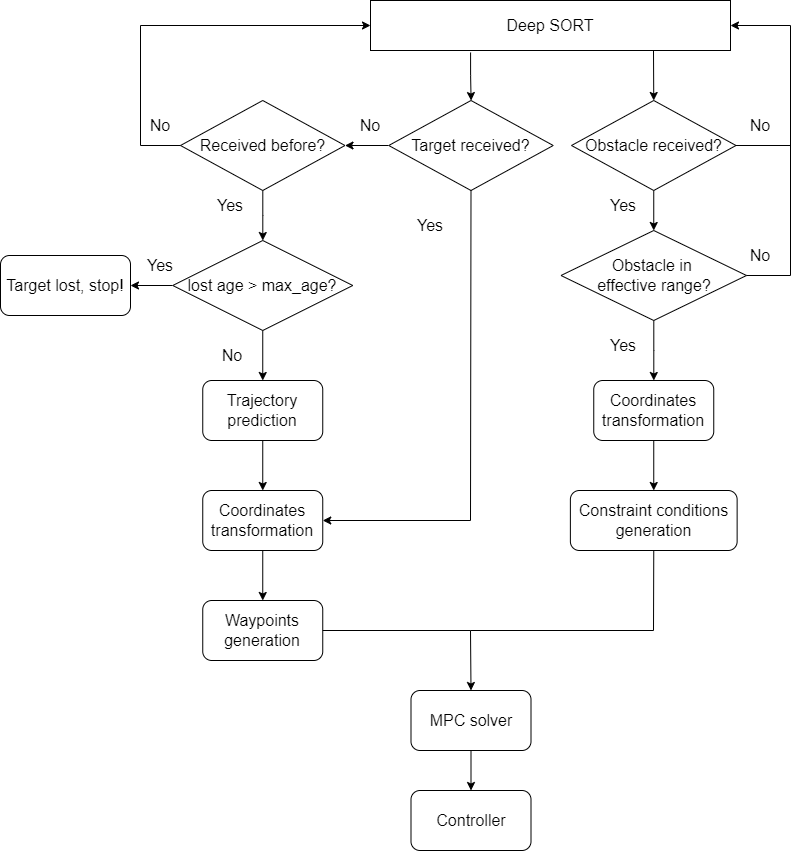

The diagram above was exported from draw.io. Its source (the exported page's mxGraphModel, read from the mxfile embedded in the PNG):
<mxGraphModel dx="2249" dy="762" grid="1" gridSize="10" guides="1" tooltips="1" connect="1" arrows="1" fold="1" page="1" pageScale="1" pageWidth="827" pageHeight="1169" math="0" shadow="0">
  <root>
    <mxCell id="0" />
    <mxCell id="1" parent="0" />
    <mxCell id="Ow4vep6MeH7rw_QkGYBp-24" value="" style="edgeStyle=orthogonalEdgeStyle;rounded=0;orthogonalLoop=1;jettySize=auto;html=1;fontSize=16;exitX=0.278;exitY=1.04;exitDx=0;exitDy=0;exitPerimeter=0;" parent="1" source="Ow4vep6MeH7rw_QkGYBp-1" target="Ow4vep6MeH7rw_QkGYBp-2" edge="1">
      <mxGeometry relative="1" as="geometry" />
    </mxCell>
    <mxCell id="Ow4vep6MeH7rw_QkGYBp-1" value="&lt;font style=&quot;font-size: 16px;&quot;&gt;Deep SORT&lt;/font&gt;" style="rounded=0;whiteSpace=wrap;html=1;" parent="1" vertex="1">
      <mxGeometry x="280" y="50" width="360" height="50" as="geometry" />
    </mxCell>
    <mxCell id="Ow4vep6MeH7rw_QkGYBp-19" value="" style="edgeStyle=orthogonalEdgeStyle;rounded=0;orthogonalLoop=1;jettySize=auto;html=1;fontSize=16;" parent="1" source="Ow4vep6MeH7rw_QkGYBp-2" target="Ow4vep6MeH7rw_QkGYBp-4" edge="1">
      <mxGeometry relative="1" as="geometry" />
    </mxCell>
    <mxCell id="Ow4vep6MeH7rw_QkGYBp-2" value="Target received?" style="rhombus;whiteSpace=wrap;html=1;fontSize=16;" parent="1" vertex="1">
      <mxGeometry x="298.25" y="150" width="164.5" height="90" as="geometry" />
    </mxCell>
    <mxCell id="Ow4vep6MeH7rw_QkGYBp-10" value="" style="edgeStyle=orthogonalEdgeStyle;rounded=0;orthogonalLoop=1;jettySize=auto;html=1;fontSize=16;" parent="1" source="Ow4vep6MeH7rw_QkGYBp-4" target="Ow4vep6MeH7rw_QkGYBp-7" edge="1">
      <mxGeometry relative="1" as="geometry" />
    </mxCell>
    <mxCell id="Ow4vep6MeH7rw_QkGYBp-4" value="Received before?" style="rhombus;whiteSpace=wrap;html=1;fontSize=16;" parent="1" vertex="1">
      <mxGeometry x="90" y="150" width="164.5" height="90" as="geometry" />
    </mxCell>
    <mxCell id="Ow4vep6MeH7rw_QkGYBp-5" value="" style="endArrow=classic;html=1;rounded=0;fontSize=16;exitX=0;exitY=0.5;exitDx=0;exitDy=0;entryX=0;entryY=0.5;entryDx=0;entryDy=0;" parent="1" source="Ow4vep6MeH7rw_QkGYBp-4" target="Ow4vep6MeH7rw_QkGYBp-1" edge="1">
      <mxGeometry width="50" height="50" relative="1" as="geometry">
        <mxPoint x="390" y="410" as="sourcePoint" />
        <mxPoint x="440" y="360" as="targetPoint" />
        <Array as="points">
          <mxPoint x="50" y="195" />
          <mxPoint x="50" y="75" />
        </Array>
      </mxGeometry>
    </mxCell>
    <mxCell id="Ow4vep6MeH7rw_QkGYBp-6" value="No" style="text;html=1;strokeColor=none;fillColor=none;align=center;verticalAlign=middle;whiteSpace=wrap;rounded=0;fontSize=16;" parent="1" vertex="1">
      <mxGeometry x="40" y="160" width="60" height="30" as="geometry" />
    </mxCell>
    <mxCell id="Ow4vep6MeH7rw_QkGYBp-9" value="" style="edgeStyle=orthogonalEdgeStyle;rounded=0;orthogonalLoop=1;jettySize=auto;html=1;fontSize=16;" parent="1" source="Ow4vep6MeH7rw_QkGYBp-7" target="Ow4vep6MeH7rw_QkGYBp-8" edge="1">
      <mxGeometry relative="1" as="geometry" />
    </mxCell>
    <mxCell id="Ow4vep6MeH7rw_QkGYBp-14" value="" style="edgeStyle=orthogonalEdgeStyle;rounded=0;orthogonalLoop=1;jettySize=auto;html=1;fontSize=16;" parent="1" source="Ow4vep6MeH7rw_QkGYBp-7" target="Ow4vep6MeH7rw_QkGYBp-13" edge="1">
      <mxGeometry relative="1" as="geometry" />
    </mxCell>
    <mxCell id="Ow4vep6MeH7rw_QkGYBp-7" value="lost age &amp;gt; max_age?" style="rhombus;whiteSpace=wrap;html=1;fontSize=16;" parent="1" vertex="1">
      <mxGeometry x="82.25" y="290" width="180" height="90" as="geometry" />
    </mxCell>
    <mxCell id="Ow4vep6MeH7rw_QkGYBp-8" value="Target lost, stop!" style="rounded=1;whiteSpace=wrap;html=1;fontSize=16;" parent="1" vertex="1">
      <mxGeometry x="-90" y="305" width="130" height="60" as="geometry" />
    </mxCell>
    <mxCell id="Ow4vep6MeH7rw_QkGYBp-11" value="Yes" style="text;html=1;strokeColor=none;fillColor=none;align=center;verticalAlign=middle;whiteSpace=wrap;rounded=0;fontSize=16;" parent="1" vertex="1">
      <mxGeometry x="110" y="240" width="60" height="30" as="geometry" />
    </mxCell>
    <mxCell id="Ow4vep6MeH7rw_QkGYBp-12" value="Yes" style="text;html=1;strokeColor=none;fillColor=none;align=center;verticalAlign=middle;whiteSpace=wrap;rounded=0;fontSize=16;" parent="1" vertex="1">
      <mxGeometry x="40" y="300" width="60" height="30" as="geometry" />
    </mxCell>
    <mxCell id="Ow4vep6MeH7rw_QkGYBp-17" value="" style="edgeStyle=orthogonalEdgeStyle;rounded=0;orthogonalLoop=1;jettySize=auto;html=1;fontSize=16;" parent="1" source="Ow4vep6MeH7rw_QkGYBp-13" target="Ow4vep6MeH7rw_QkGYBp-15" edge="1">
      <mxGeometry relative="1" as="geometry" />
    </mxCell>
    <mxCell id="Ow4vep6MeH7rw_QkGYBp-13" value="Trajectory prediction" style="rounded=1;whiteSpace=wrap;html=1;fontSize=16;" parent="1" vertex="1">
      <mxGeometry x="112.25" y="430" width="120" height="60" as="geometry" />
    </mxCell>
    <mxCell id="Ow4vep6MeH7rw_QkGYBp-18" value="" style="edgeStyle=orthogonalEdgeStyle;rounded=0;orthogonalLoop=1;jettySize=auto;html=1;fontSize=16;" parent="1" source="Ow4vep6MeH7rw_QkGYBp-15" target="Ow4vep6MeH7rw_QkGYBp-16" edge="1">
      <mxGeometry relative="1" as="geometry" />
    </mxCell>
    <mxCell id="Ow4vep6MeH7rw_QkGYBp-15" value="Coordinates transformation" style="rounded=1;whiteSpace=wrap;html=1;fontSize=16;" parent="1" vertex="1">
      <mxGeometry x="112.25" y="540" width="120" height="60" as="geometry" />
    </mxCell>
    <mxCell id="Ow4vep6MeH7rw_QkGYBp-16" value="Waypoints generation" style="rounded=1;whiteSpace=wrap;html=1;fontSize=16;" parent="1" vertex="1">
      <mxGeometry x="112.25" y="650" width="120" height="60" as="geometry" />
    </mxCell>
    <mxCell id="Ow4vep6MeH7rw_QkGYBp-20" value="No" style="text;html=1;strokeColor=none;fillColor=none;align=center;verticalAlign=middle;whiteSpace=wrap;rounded=0;fontSize=16;" parent="1" vertex="1">
      <mxGeometry x="112.25" y="390" width="60" height="30" as="geometry" />
    </mxCell>
    <mxCell id="Ow4vep6MeH7rw_QkGYBp-21" value="No" style="text;html=1;strokeColor=none;fillColor=none;align=center;verticalAlign=middle;whiteSpace=wrap;rounded=0;fontSize=16;" parent="1" vertex="1">
      <mxGeometry x="250" y="160" width="60" height="30" as="geometry" />
    </mxCell>
    <mxCell id="Ow4vep6MeH7rw_QkGYBp-22" value="" style="endArrow=classic;html=1;rounded=0;fontSize=16;exitX=0.5;exitY=1;exitDx=0;exitDy=0;entryX=1;entryY=0.5;entryDx=0;entryDy=0;" parent="1" source="Ow4vep6MeH7rw_QkGYBp-2" target="Ow4vep6MeH7rw_QkGYBp-15" edge="1">
      <mxGeometry width="50" height="50" relative="1" as="geometry">
        <mxPoint x="390" y="400" as="sourcePoint" />
        <mxPoint x="440" y="350" as="targetPoint" />
        <Array as="points">
          <mxPoint x="380" y="570" />
        </Array>
      </mxGeometry>
    </mxCell>
    <mxCell id="Ow4vep6MeH7rw_QkGYBp-23" value="Yes" style="text;html=1;strokeColor=none;fillColor=none;align=center;verticalAlign=middle;whiteSpace=wrap;rounded=0;fontSize=16;" parent="1" vertex="1">
      <mxGeometry x="310" y="260" width="60" height="30" as="geometry" />
    </mxCell>
    <mxCell id="Ow4vep6MeH7rw_QkGYBp-28" value="" style="edgeStyle=orthogonalEdgeStyle;rounded=0;orthogonalLoop=1;jettySize=auto;html=1;fontSize=16;" parent="1" source="Ow4vep6MeH7rw_QkGYBp-25" target="Ow4vep6MeH7rw_QkGYBp-27" edge="1">
      <mxGeometry relative="1" as="geometry" />
    </mxCell>
    <mxCell id="Ow4vep6MeH7rw_QkGYBp-25" value="Obstacle received?" style="rhombus;whiteSpace=wrap;html=1;fontSize=16;" parent="1" vertex="1">
      <mxGeometry x="481" y="150" width="164.5" height="90" as="geometry" />
    </mxCell>
    <mxCell id="Ow4vep6MeH7rw_QkGYBp-26" value="" style="endArrow=classic;html=1;rounded=0;fontSize=16;entryX=0.5;entryY=0;entryDx=0;entryDy=0;" parent="1" target="Ow4vep6MeH7rw_QkGYBp-25" edge="1">
      <mxGeometry width="50" height="50" relative="1" as="geometry">
        <mxPoint x="563" y="100" as="sourcePoint" />
        <mxPoint x="440" y="350" as="targetPoint" />
      </mxGeometry>
    </mxCell>
    <mxCell id="Ow4vep6MeH7rw_QkGYBp-37" value="" style="edgeStyle=orthogonalEdgeStyle;rounded=0;orthogonalLoop=1;jettySize=auto;html=1;fontSize=16;" parent="1" source="Ow4vep6MeH7rw_QkGYBp-27" target="Ow4vep6MeH7rw_QkGYBp-33" edge="1">
      <mxGeometry relative="1" as="geometry" />
    </mxCell>
    <mxCell id="Ow4vep6MeH7rw_QkGYBp-27" value="Obstacle in &lt;br&gt;effective range?" style="rhombus;whiteSpace=wrap;html=1;fontSize=16;" parent="1" vertex="1">
      <mxGeometry x="470.5" y="280" width="185.5" height="90" as="geometry" />
    </mxCell>
    <mxCell id="Ow4vep6MeH7rw_QkGYBp-29" value="" style="endArrow=classic;html=1;rounded=0;fontSize=16;exitX=1;exitY=0.5;exitDx=0;exitDy=0;entryX=1;entryY=0.5;entryDx=0;entryDy=0;" parent="1" source="Ow4vep6MeH7rw_QkGYBp-25" target="Ow4vep6MeH7rw_QkGYBp-1" edge="1">
      <mxGeometry width="50" height="50" relative="1" as="geometry">
        <mxPoint x="390" y="390" as="sourcePoint" />
        <mxPoint x="440" y="340" as="targetPoint" />
        <Array as="points">
          <mxPoint x="700" y="195" />
          <mxPoint x="700" y="75" />
        </Array>
      </mxGeometry>
    </mxCell>
    <mxCell id="Ow4vep6MeH7rw_QkGYBp-30" value="" style="endArrow=none;html=1;rounded=0;fontSize=16;exitX=1;exitY=0.5;exitDx=0;exitDy=0;" parent="1" source="Ow4vep6MeH7rw_QkGYBp-27" edge="1">
      <mxGeometry width="50" height="50" relative="1" as="geometry">
        <mxPoint x="390" y="390" as="sourcePoint" />
        <mxPoint x="700" y="190" as="targetPoint" />
        <Array as="points">
          <mxPoint x="700" y="325" />
        </Array>
      </mxGeometry>
    </mxCell>
    <mxCell id="Ow4vep6MeH7rw_QkGYBp-31" value="No" style="text;html=1;strokeColor=none;fillColor=none;align=center;verticalAlign=middle;whiteSpace=wrap;rounded=0;fontSize=16;" parent="1" vertex="1">
      <mxGeometry x="640" y="160" width="60" height="30" as="geometry" />
    </mxCell>
    <mxCell id="Ow4vep6MeH7rw_QkGYBp-32" value="No" style="text;html=1;strokeColor=none;fillColor=none;align=center;verticalAlign=middle;whiteSpace=wrap;rounded=0;fontSize=16;" parent="1" vertex="1">
      <mxGeometry x="640" y="290" width="60" height="30" as="geometry" />
    </mxCell>
    <mxCell id="Ow4vep6MeH7rw_QkGYBp-39" value="" style="edgeStyle=orthogonalEdgeStyle;rounded=0;orthogonalLoop=1;jettySize=auto;html=1;fontSize=16;" parent="1" source="Ow4vep6MeH7rw_QkGYBp-33" target="Ow4vep6MeH7rw_QkGYBp-34" edge="1">
      <mxGeometry relative="1" as="geometry" />
    </mxCell>
    <mxCell id="Ow4vep6MeH7rw_QkGYBp-33" value="Coordinates transformation" style="rounded=1;whiteSpace=wrap;html=1;fontSize=16;" parent="1" vertex="1">
      <mxGeometry x="503.25" y="430" width="120" height="60" as="geometry" />
    </mxCell>
    <mxCell id="Ow4vep6MeH7rw_QkGYBp-34" value="Constraint conditions generation" style="rounded=1;whiteSpace=wrap;html=1;fontSize=16;" parent="1" vertex="1">
      <mxGeometry x="479.88" y="540" width="166.75" height="60" as="geometry" />
    </mxCell>
    <mxCell id="Ow4vep6MeH7rw_QkGYBp-43" value="" style="edgeStyle=orthogonalEdgeStyle;rounded=0;orthogonalLoop=1;jettySize=auto;html=1;fontSize=16;" parent="1" source="Ow4vep6MeH7rw_QkGYBp-35" target="Ow4vep6MeH7rw_QkGYBp-42" edge="1">
      <mxGeometry relative="1" as="geometry" />
    </mxCell>
    <mxCell id="Ow4vep6MeH7rw_QkGYBp-35" value="MPC solver" style="rounded=1;whiteSpace=wrap;html=1;fontSize=16;" parent="1" vertex="1">
      <mxGeometry x="320.5" y="740" width="120" height="60" as="geometry" />
    </mxCell>
    <mxCell id="Ow4vep6MeH7rw_QkGYBp-36" value="" style="endArrow=classic;html=1;rounded=0;fontSize=16;exitX=1;exitY=0.5;exitDx=0;exitDy=0;entryX=0.5;entryY=0;entryDx=0;entryDy=0;" parent="1" source="Ow4vep6MeH7rw_QkGYBp-16" target="Ow4vep6MeH7rw_QkGYBp-35" edge="1">
      <mxGeometry width="50" height="50" relative="1" as="geometry">
        <mxPoint x="390" y="480" as="sourcePoint" />
        <mxPoint x="440" y="430" as="targetPoint" />
        <Array as="points">
          <mxPoint x="380" y="680" />
        </Array>
      </mxGeometry>
    </mxCell>
    <mxCell id="Ow4vep6MeH7rw_QkGYBp-38" value="Yes" style="text;html=1;strokeColor=none;fillColor=none;align=center;verticalAlign=middle;whiteSpace=wrap;rounded=0;fontSize=16;" parent="1" vertex="1">
      <mxGeometry x="503.25" y="380" width="60" height="30" as="geometry" />
    </mxCell>
    <mxCell id="Ow4vep6MeH7rw_QkGYBp-40" value="" style="endArrow=none;html=1;rounded=0;fontSize=16;entryX=0.5;entryY=1;entryDx=0;entryDy=0;" parent="1" target="Ow4vep6MeH7rw_QkGYBp-34" edge="1">
      <mxGeometry width="50" height="50" relative="1" as="geometry">
        <mxPoint x="380" y="680" as="sourcePoint" />
        <mxPoint x="440" y="430" as="targetPoint" />
        <Array as="points">
          <mxPoint x="563" y="680" />
        </Array>
      </mxGeometry>
    </mxCell>
    <mxCell id="Ow4vep6MeH7rw_QkGYBp-42" value="Controller" style="rounded=1;whiteSpace=wrap;html=1;fontSize=16;" parent="1" vertex="1">
      <mxGeometry x="320.5" y="840" width="120" height="60" as="geometry" />
    </mxCell>
    <mxCell id="Ow4vep6MeH7rw_QkGYBp-44" value="Yes" style="text;html=1;strokeColor=none;fillColor=none;align=center;verticalAlign=middle;whiteSpace=wrap;rounded=0;fontSize=16;" parent="1" vertex="1">
      <mxGeometry x="503.25" y="240" width="60" height="30" as="geometry" />
    </mxCell>
  </root>
</mxGraphModel>